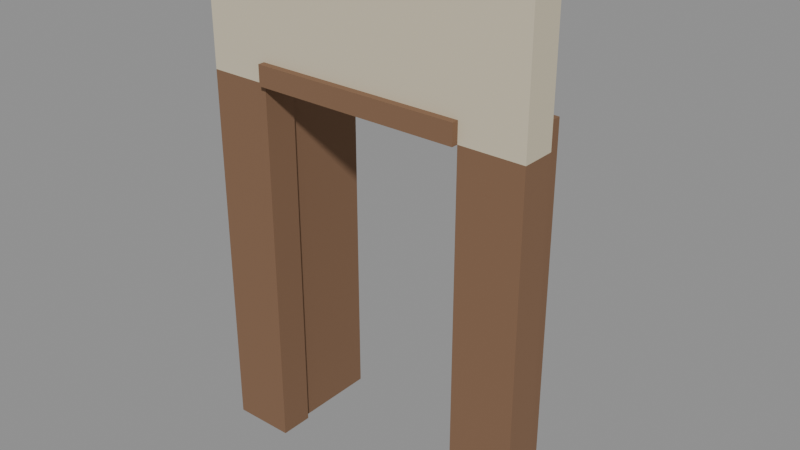 # Source: door_open_2m.blend  (saved by Blender 4.5.90; exported with 4.5.12 LTS)
import bpy
from mathutils import Matrix  # noqa: F401  (used for matrix-valued properties, if any)

bpy.ops.wm.read_factory_settings(use_empty=True)
scene = bpy.context.scene
scene.name = 'Scene'

# ---- materials (node trees are filled in below, after node groups)
mat_wood = bpy.data.materials.new('Wood')
mat_wood.diffuse_color = (0.22, 0.12, 0.065, 1.0)
mat_plaster = bpy.data.materials.new('Plaster')
mat_plaster.diffuse_color = (0.64, 0.57, 0.42, 1.0)

# ---- material node trees
mat_wood.use_nodes = True; mat_wood.node_tree.nodes.clear()
_N = mat_wood.node_tree.nodes; _L = mat_wood.node_tree.links
n0 = _N.new('ShaderNodeBsdfPrincipled'); n0.name = 'Principled BSDF'; n0.location = (-200, 100)
n0.inputs[0].default_value = (0.22, 0.12, 0.065, 1.0)
n0.inputs[2].default_value = 0.9
n1 = _N.new('ShaderNodeOutputMaterial'); n1.name = 'Material Output'; n1.location = (200, 100)
_L.new(n0.outputs[0], n1.inputs[0])
n1.is_active_output = True
mat_plaster.use_nodes = True; mat_plaster.node_tree.nodes.clear()
_N = mat_plaster.node_tree.nodes; _L = mat_plaster.node_tree.links
n0 = _N.new('ShaderNodeBsdfPrincipled'); n0.name = 'Principled BSDF'; n0.location = (-200, 100)
n0.inputs[0].default_value = (0.64, 0.57, 0.42, 1.0)
n0.inputs[2].default_value = 0.9
n1 = _N.new('ShaderNodeOutputMaterial'); n1.name = 'Material Output'; n1.location = (200, 100)
_L.new(n0.outputs[0], n1.inputs[0])
n1.is_active_output = True

# ---- meshes
me_jambleft_mesh = bpy.data.meshes.new('JambLeft_Mesh')
me_jambleft_mesh.from_pydata([(-0.1875, 0.1, -1.125), (0.1875, 0.1, -1.125), (0.1875, 0.1, 1.125), (-0.1875, 0.1, 1.125), (-0.1875, -0.1, -1.125), (0.1875, -0.1, -1.125), (0.1875, -0.1, 1.125), (-0.1875, -0.1, 1.125)], [], [(0, 3, 2, 1), (4, 5, 6, 7), (0, 4, 7, 3), (1, 2, 6, 5), (0, 1, 5, 4), (3, 7, 6, 2)])
_uv = me_jambleft_mesh.uv_layers.new(name='UVMap')
_uv.uv.foreach_set('vector', [-0.1875, -1.125, -0.1875, 1.125, 0.1875, 1.125, 0.1875, -1.125, -0.1875, -1.125, 0.1875, -1.125, 0.1875, 1.125, -0.1875, 1.125, 0.1, -1.125, -0.1, -1.125, -0.1, 1.125, 0.1, 1.125, 0.1, -1.125, 0.1, 1.125, -0.1, 1.125, -0.1, -1.125, -0.1875, 0.1, 0.1875, 0.1, 0.1875, -0.1, -0.1875, -0.1, -0.1875, 0.1, -0.1875, -0.1, 0.1875, -0.1, 0.1875, 0.1])
me_jambleft_mesh.materials.append(mat_wood)
me_jambleft_mesh.update()
me_jambright_mesh = bpy.data.meshes.new('JambRight_Mesh')
me_jambright_mesh.from_pydata([(-0.1875, 0.1, -1.125), (0.1875, 0.1, -1.125), (0.1875, 0.1, 1.125), (-0.1875, 0.1, 1.125), (-0.1875, -0.1, -1.125), (0.1875, -0.1, -1.125), (0.1875, -0.1, 1.125), (-0.1875, -0.1, 1.125)], [], [(0, 3, 2, 1), (4, 5, 6, 7), (0, 4, 7, 3), (1, 2, 6, 5), (0, 1, 5, 4), (3, 7, 6, 2)])
_uv = me_jambright_mesh.uv_layers.new(name='UVMap')
_uv.uv.foreach_set('vector', [-0.1875, -1.125, -0.1875, 1.125, 0.1875, 1.125, 0.1875, -1.125, -0.1875, -1.125, 0.1875, -1.125, 0.1875, 1.125, -0.1875, 1.125, 0.1, -1.125, -0.1, -1.125, -0.1, 1.125, 0.1, 1.125, 0.1, -1.125, 0.1, 1.125, -0.1, 1.125, -0.1, -1.125, -0.1875, 0.1, 0.1875, 0.1, 0.1875, -0.1, -0.1875, -0.1, -0.1875, 0.1, -0.1875, -0.1, 0.1875, -0.1, 0.1875, 0.1])
me_jambright_mesh.materials.append(mat_wood)
me_jambright_mesh.update()
me_lintel_mesh = bpy.data.meshes.new('Lintel_Mesh')
me_lintel_mesh.from_pydata([(-1.0, 0.1, -0.375), (1.0, 0.1, -0.375), (1.0, 0.1, 0.375), (-1.0, 0.1, 0.375), (-1.0, -0.1, -0.375), (1.0, -0.1, -0.375), (1.0, -0.1, 0.375), (-1.0, -0.1, 0.375)], [], [(0, 3, 2, 1), (4, 5, 6, 7), (0, 4, 7, 3), (1, 2, 6, 5), (0, 1, 5, 4), (3, 7, 6, 2)])
_uv = me_lintel_mesh.uv_layers.new(name='UVMap')
_uv.uv.foreach_set('vector', [-1.0, -0.375, -1.0, 0.375, 1.0, 0.375, 1.0, -0.375, -1.0, -0.375, 1.0, -0.375, 1.0, 0.375, -1.0, 0.375, 0.1, -0.375, -0.1, -0.375, -0.1, 0.375, 0.1, 0.375, 0.1, -0.375, 0.1, 0.375, -0.1, 0.375, -0.1, -0.375, -1.0, 0.1, 1.0, 0.1, 1.0, -0.1, -1.0, -0.1, -1.0, 0.1, -1.0, -0.1, 1.0, -0.1, 1.0, 0.1])
me_lintel_mesh.materials.append(mat_plaster)
me_lintel_mesh.update()
me_headertrim_mesh = bpy.data.meshes.new('HeaderTrim_Mesh')
me_headertrim_mesh.from_pydata([(-0.625, 0.02, -0.06), (0.625, 0.02, -0.06), (0.625, 0.02, 0.06), (-0.625, 0.02, 0.06), (-0.625, -0.02, -0.06), (0.625, -0.02, -0.06), (0.625, -0.02, 0.06), (-0.625, -0.02, 0.06)], [], [(0, 3, 2, 1), (4, 5, 6, 7), (0, 4, 7, 3), (1, 2, 6, 5), (0, 1, 5, 4), (3, 7, 6, 2)])
_uv = me_headertrim_mesh.uv_layers.new(name='UVMap')
_uv.uv.foreach_set('vector', [-0.625, -0.06, -0.625, 0.06, 0.625, 0.06, 0.625, -0.06, -0.625, -0.06, 0.625, -0.06, 0.625, 0.06, -0.625, 0.06, 0.02, -0.06, -0.02, -0.06, -0.02, 0.06, 0.02, 0.06, 0.02, -0.06, 0.02, 0.06, -0.02, 0.06, -0.02, -0.06, -0.625, 0.02, 0.625, 0.02, 0.625, -0.02, -0.625, -0.02, -0.625, 0.02, -0.625, -0.02, 0.625, -0.02, 0.625, 0.02])
me_headertrim_mesh.materials.append(mat_wood)
me_headertrim_mesh.update()
me_foldedleafleft_mesh = bpy.data.meshes.new('FoldedLeafLeft_Mesh')
me_foldedleafleft_mesh.from_pydata([(-0.03, 0.3125, -1.095), (0.03, 0.3125, -1.095), (0.03, 0.3125, 1.095), (-0.03, 0.3125, 1.095), (-0.03, -0.3125, -1.095), (0.03, -0.3125, -1.095), (0.03, -0.3125, 1.095), (-0.03, -0.3125, 1.095)], [], [(0, 3, 2, 1), (4, 5, 6, 7), (0, 4, 7, 3), (1, 2, 6, 5), (0, 1, 5, 4), (3, 7, 6, 2)])
_uv = me_foldedleafleft_mesh.uv_layers.new(name='UVMap')
_uv.uv.foreach_set('vector', [-0.03, -1.095, -0.03, 1.095, 0.03, 1.095, 0.03, -1.095, -0.03, -1.095, 0.03, -1.095, 0.03, 1.095, -0.03, 1.095, 0.3125, -1.095, -0.3125, -1.095, -0.3125, 1.095, 0.3125, 1.095, 0.3125, -1.095, 0.3125, 1.095, -0.3125, 1.095, -0.3125, -1.095, -0.03, 0.3125, 0.03, 0.3125, 0.03, -0.3125, -0.03, -0.3125, -0.03, 0.3125, -0.03, -0.3125, 0.03, -0.3125, 0.03, 0.3125])
me_foldedleafleft_mesh.materials.append(mat_wood)
me_foldedleafleft_mesh.update()
me_foldedleafright_mesh = bpy.data.meshes.new('FoldedLeafRight_Mesh')
me_foldedleafright_mesh.from_pydata([(-0.03, 0.3125, -1.095), (0.03, 0.3125, -1.095), (0.03, 0.3125, 1.095), (-0.03, 0.3125, 1.095), (-0.03, -0.3125, -1.095), (0.03, -0.3125, -1.095), (0.03, -0.3125, 1.095), (-0.03, -0.3125, 1.095)], [], [(0, 3, 2, 1), (4, 5, 6, 7), (0, 4, 7, 3), (1, 2, 6, 5), (0, 1, 5, 4), (3, 7, 6, 2)])
_uv = me_foldedleafright_mesh.uv_layers.new(name='UVMap')
_uv.uv.foreach_set('vector', [-0.03, -1.095, -0.03, 1.095, 0.03, 1.095, 0.03, -1.095, -0.03, -1.095, 0.03, -1.095, 0.03, 1.095, -0.03, 1.095, 0.3125, -1.095, -0.3125, -1.095, -0.3125, 1.095, 0.3125, 1.095, 0.3125, -1.095, 0.3125, 1.095, -0.3125, 1.095, -0.3125, -1.095, -0.03, 0.3125, 0.03, 0.3125, 0.03, -0.3125, -0.03, -0.3125, -0.03, 0.3125, -0.03, -0.3125, 0.03, -0.3125, 0.03, 0.3125])
me_foldedleafright_mesh.materials.append(mat_wood)
me_foldedleafright_mesh.update()

# ---- objects
ob_moduleroot = bpy.data.objects.new('ModuleRoot', None)
ob_jambleft = bpy.data.objects.new('JambLeft', me_jambleft_mesh)
ob_jambright = bpy.data.objects.new('JambRight', me_jambright_mesh)
ob_lintel = bpy.data.objects.new('Lintel', me_lintel_mesh)
ob_headertrim = bpy.data.objects.new('HeaderTrim', me_headertrim_mesh)
ob_foldedleafleft = bpy.data.objects.new('FoldedLeafLeft', me_foldedleafleft_mesh)
ob_foldedleafright = bpy.data.objects.new('FoldedLeafRight', me_foldedleafright_mesh)
ob_socketstart = bpy.data.objects.new('SocketStart', None)
ob_socketend = bpy.data.objects.new('SocketEnd', None)

# ---- transforms, parenting, visibility, modifiers, constraints
ob_moduleroot.location = (0.0, 0.0, 0.0)
ob_jambleft.parent = ob_moduleroot
ob_jambleft.location = (0.1875, 0.0, 1.125)
ob_jambright.parent = ob_moduleroot
ob_jambright.location = (1.812, 0.0, 1.125)
ob_lintel.parent = ob_moduleroot
ob_lintel.location = (1.0, 0.0, 2.625)
ob_headertrim.parent = ob_moduleroot
ob_headertrim.location = (1.0, -0.12, 2.31)
ob_foldedleafleft.parent = ob_moduleroot
ob_foldedleafleft.location = (0.315, 0.3125, 1.095)
ob_foldedleafright.parent = ob_moduleroot
ob_foldedleafright.location = (1.685, 0.3125, 1.095)
ob_socketstart.parent = ob_moduleroot
ob_socketstart.location = (0.0, 0.0, 0.0)
ob_socketstart.empty_display_type = 'ARROWS'
ob_socketstart.empty_display_size = 0.15
ob_socketend.parent = ob_moduleroot
ob_socketend.location = (2.0, 0.0, 0.0)
ob_socketend.empty_display_type = 'ARROWS'
ob_socketend.empty_display_size = 0.15

# ---- collection membership
scene.collection.objects.link(ob_moduleroot)
scene.collection.objects.link(ob_jambleft)
scene.collection.objects.link(ob_jambright)
scene.collection.objects.link(ob_lintel)
scene.collection.objects.link(ob_headertrim)
scene.collection.objects.link(ob_foldedleafleft)
scene.collection.objects.link(ob_foldedleafright)
scene.collection.objects.link(ob_socketstart)
scene.collection.objects.link(ob_socketend)

# ---- scene / render settings (as saved in the file)
scene.frame_start = 1; scene.frame_end = 250; scene.frame_set(1)
scene.render.engine = 'BLENDER_EEVEE_NEXT'
bpy.context.view_layer.update()

# ---- added for rendering (the .blend has no active camera and no usable light): camera, sun + grey world if the file has none
cam_auto = bpy.data.cameras.new('AutoCamera')
cam_auto.lens = 50.0
cam_auto.sensor_width = 36.0
cam_auto.clip_end = 1000.0
ob_auto_camera = bpy.data.objects.new('AutoCamera', cam_auto)
scene.collection.objects.link(ob_auto_camera)
ob_auto_camera.location = (4.41021, -3.84975, 4.22816)
ob_auto_camera.rotation_euler = (1.09748, -7.21219e-08, 0.694738)
scene.camera = ob_auto_camera
light_auto_sun = bpy.data.lights.new('AutoSun', 'SUN')
light_auto_sun.energy = 3.0
light_auto_sun.angle = 0.0523599
ob_auto_sun = bpy.data.objects.new('AutoSun', light_auto_sun)
scene.collection.objects.link(ob_auto_sun)
ob_auto_sun.rotation_euler = (0.872665, 0.174533, 0.523599)
if scene.world is None:
    world_auto = bpy.data.worlds.new('AutoWorld')
    world_auto.color = (0.3, 0.3, 0.3)
    scene.world = world_auto
bpy.context.view_layer.update()
